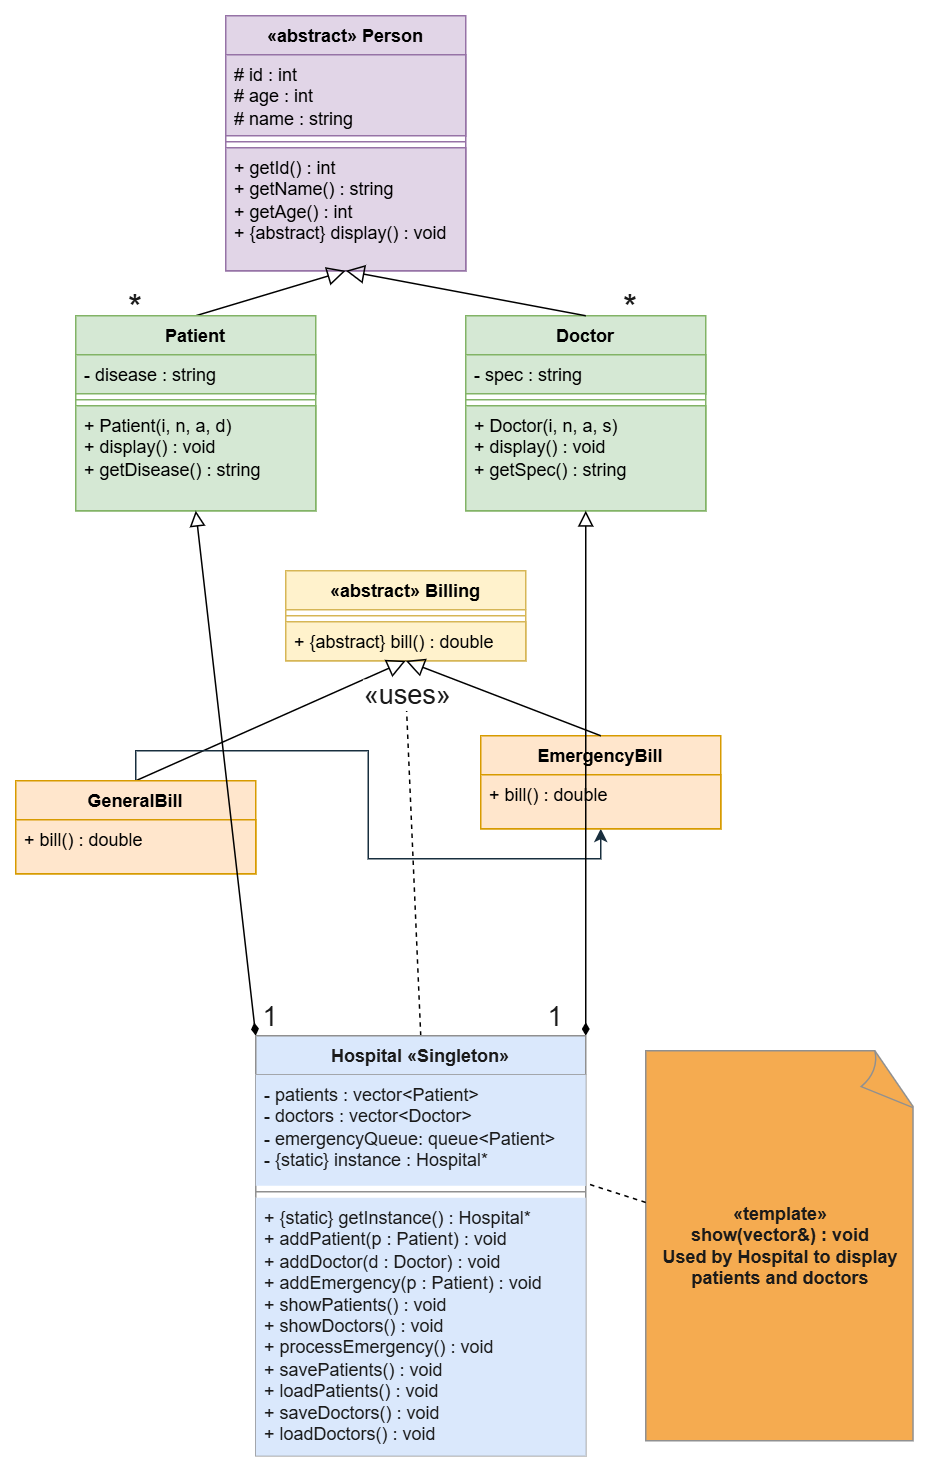

The diagram above was exported from draw.io. Its source (the exported page's mxGraphModel, read from the mxfile embedded in the PNG):
<mxGraphModel dx="1886" dy="668" grid="1" gridSize="10" guides="1" tooltips="1" connect="1" arrows="1" fold="1" page="1" pageScale="1" pageWidth="850" pageHeight="1100" math="0" shadow="0">
  <root>
    <mxCell id="0" />
    <mxCell id="1" parent="0" />
    <mxCell id="qdM4jjLNDQyIDOFV7tJi-4" parent="1" style="swimlane;fontStyle=1;align=center;verticalAlign=top;childLayout=stackLayout;horizontal=1;startSize=26;horizontalStack=0;resizeParent=1;resizeParentMax=0;resizeLast=0;collapsible=1;marginBottom=0;whiteSpace=wrap;html=1;labelBackgroundColor=none;fillColor=#e1d5e7;strokeColor=#9673a6;" value="«abstract» Person" vertex="1">
      <mxGeometry height="170" width="160" x="130" y="40" as="geometry" />
    </mxCell>
    <mxCell id="qdM4jjLNDQyIDOFV7tJi-5" parent="qdM4jjLNDQyIDOFV7tJi-4" style="text;strokeColor=#9673a6;fillColor=#e1d5e7;align=left;verticalAlign=top;spacingLeft=4;spacingRight=4;overflow=hidden;rotatable=0;points=[[0,0.5],[1,0.5]];portConstraint=eastwest;whiteSpace=wrap;html=1;labelBackgroundColor=none;" value="&lt;div&gt;# id : int&lt;/div&gt;&lt;div&gt;# age : int&lt;/div&gt;&lt;div&gt;# name : string&lt;/div&gt;" vertex="1">
      <mxGeometry height="54" width="160" y="26" as="geometry" />
    </mxCell>
    <mxCell id="qdM4jjLNDQyIDOFV7tJi-6" parent="qdM4jjLNDQyIDOFV7tJi-4" style="line;strokeWidth=1;fillColor=#e1d5e7;align=left;verticalAlign=middle;spacingTop=-1;spacingLeft=3;spacingRight=3;rotatable=0;labelPosition=right;points=[];portConstraint=eastwest;strokeColor=#9673a6;labelBackgroundColor=none;" value="" vertex="1">
      <mxGeometry height="8" width="160" y="80" as="geometry" />
    </mxCell>
    <mxCell id="qdM4jjLNDQyIDOFV7tJi-7" parent="qdM4jjLNDQyIDOFV7tJi-4" style="text;strokeColor=#9673a6;fillColor=#e1d5e7;align=left;verticalAlign=top;spacingLeft=4;spacingRight=4;overflow=hidden;rotatable=0;points=[[0,0.5],[1,0.5]];portConstraint=eastwest;whiteSpace=wrap;html=1;labelBackgroundColor=none;" value="&lt;div&gt;+ getId() : int&lt;/div&gt;&lt;div&gt;+ getName() : string&lt;/div&gt;&lt;div&gt;+ getAge() : int&lt;/div&gt;&lt;div&gt;+ {abstract} display() : void&lt;/div&gt;" vertex="1">
      <mxGeometry height="82" width="160" y="88" as="geometry" />
    </mxCell>
    <mxCell id="qdM4jjLNDQyIDOFV7tJi-28" edge="1" parent="1" source="qdM4jjLNDQyIDOFV7tJi-9" style="endArrow=block;endFill=0;endSize=10;exitX=0.5;exitY=0;entryX=0.5;entryY=1;" target="qdM4jjLNDQyIDOFV7tJi-4">
      <mxGeometry relative="1" as="geometry" />
    </mxCell>
    <mxCell id="qdM4jjLNDQyIDOFV7tJi-9" parent="1" style="swimlane;fontStyle=1;align=center;verticalAlign=top;childLayout=stackLayout;horizontal=1;startSize=26;horizontalStack=0;resizeParent=1;resizeParentMax=0;resizeLast=0;collapsible=1;marginBottom=0;whiteSpace=wrap;html=1;strokeColor=#82b366;fillColor=#d5e8d4;" value="Patient" vertex="1">
      <mxGeometry height="130" width="160" x="30" y="240" as="geometry" />
    </mxCell>
    <mxCell id="qdM4jjLNDQyIDOFV7tJi-10" parent="qdM4jjLNDQyIDOFV7tJi-9" style="text;strokeColor=#82b366;fillColor=#d5e8d4;align=left;verticalAlign=top;spacingLeft=4;spacingRight=4;overflow=hidden;rotatable=0;points=[[0,0.5],[1,0.5]];portConstraint=eastwest;whiteSpace=wrap;html=1;" value="- disease : string" vertex="1">
      <mxGeometry height="26" width="160" y="26" as="geometry" />
    </mxCell>
    <mxCell id="qdM4jjLNDQyIDOFV7tJi-11" parent="qdM4jjLNDQyIDOFV7tJi-9" style="line;strokeWidth=1;fillColor=#d5e8d4;align=left;verticalAlign=middle;spacingTop=-1;spacingLeft=3;spacingRight=3;rotatable=0;labelPosition=right;points=[];portConstraint=eastwest;strokeColor=#82b366;" value="" vertex="1">
      <mxGeometry height="8" width="160" y="52" as="geometry" />
    </mxCell>
    <mxCell id="qdM4jjLNDQyIDOFV7tJi-12" parent="qdM4jjLNDQyIDOFV7tJi-9" style="text;strokeColor=#82b366;fillColor=#d5e8d4;align=left;verticalAlign=top;spacingLeft=4;spacingRight=4;overflow=hidden;rotatable=0;points=[[0,0.5],[1,0.5]];portConstraint=eastwest;whiteSpace=wrap;html=1;" value="&lt;div&gt;+ Patient(i, n, a, d)&lt;/div&gt;&lt;div&gt;+ display() : void&lt;/div&gt;&lt;div&gt;+ getDisease() : string&lt;/div&gt;" vertex="1">
      <mxGeometry height="70" width="160" y="60" as="geometry" />
    </mxCell>
    <mxCell id="qdM4jjLNDQyIDOFV7tJi-13" parent="1" style="swimlane;fontStyle=1;align=center;verticalAlign=top;childLayout=stackLayout;horizontal=1;startSize=26;horizontalStack=0;resizeParent=1;resizeParentMax=0;resizeLast=0;collapsible=1;marginBottom=0;whiteSpace=wrap;html=1;strokeColor=#82b366;fillColor=#d5e8d4;" value="Doctor" vertex="1">
      <mxGeometry height="130" width="160" x="290" y="240" as="geometry" />
    </mxCell>
    <mxCell id="qdM4jjLNDQyIDOFV7tJi-14" parent="qdM4jjLNDQyIDOFV7tJi-13" style="text;strokeColor=#82b366;fillColor=#d5e8d4;align=left;verticalAlign=top;spacingLeft=4;spacingRight=4;overflow=hidden;rotatable=0;points=[[0,0.5],[1,0.5]];portConstraint=eastwest;whiteSpace=wrap;html=1;" value="- spec : string" vertex="1">
      <mxGeometry height="26" width="160" y="26" as="geometry" />
    </mxCell>
    <mxCell id="qdM4jjLNDQyIDOFV7tJi-15" parent="qdM4jjLNDQyIDOFV7tJi-13" style="line;strokeWidth=1;fillColor=#d5e8d4;align=left;verticalAlign=middle;spacingTop=-1;spacingLeft=3;spacingRight=3;rotatable=0;labelPosition=right;points=[];portConstraint=eastwest;strokeColor=#82b366;" value="" vertex="1">
      <mxGeometry height="8" width="160" y="52" as="geometry" />
    </mxCell>
    <mxCell id="qdM4jjLNDQyIDOFV7tJi-16" parent="qdM4jjLNDQyIDOFV7tJi-13" style="text;strokeColor=#82b366;fillColor=#d5e8d4;align=left;verticalAlign=top;spacingLeft=4;spacingRight=4;overflow=hidden;rotatable=0;points=[[0,0.5],[1,0.5]];portConstraint=eastwest;whiteSpace=wrap;html=1;" value="&lt;div&gt;+ Doctor(i, n, a, s)&lt;/div&gt;&lt;div&gt;+ display() : void&lt;/div&gt;&lt;div&gt;+ getSpec() : string&lt;/div&gt;" vertex="1">
      <mxGeometry height="70" width="160" y="60" as="geometry" />
    </mxCell>
    <mxCell id="qdM4jjLNDQyIDOFV7tJi-29" edge="1" parent="1" source="qdM4jjLNDQyIDOFV7tJi-13" style="endArrow=block;endFill=0;endSize=10;exitX=0.5;exitY=0;entryX=0.5;entryY=1;" target="qdM4jjLNDQyIDOFV7tJi-7">
      <mxGeometry relative="1" as="geometry" />
    </mxCell>
    <mxCell id="qdM4jjLNDQyIDOFV7tJi-30" parent="1" style="swimlane;fontStyle=1;align=center;verticalAlign=top;childLayout=stackLayout;horizontal=1;startSize=26;horizontalStack=0;resizeParent=1;resizeParentMax=0;resizeLast=0;collapsible=1;marginBottom=0;whiteSpace=wrap;html=1;strokeColor=#d6b656;fillColor=#fff2cc;" value="«abstract» Billing" vertex="1">
      <mxGeometry height="60" width="160" x="170" y="410" as="geometry" />
    </mxCell>
    <mxCell id="qdM4jjLNDQyIDOFV7tJi-32" parent="qdM4jjLNDQyIDOFV7tJi-30" style="line;strokeWidth=1;fillColor=none;align=left;verticalAlign=middle;spacingTop=-1;spacingLeft=3;spacingRight=3;rotatable=0;labelPosition=right;points=[];portConstraint=eastwest;strokeColor=inherit;fontColor=#1A1A1A;" value="" vertex="1">
      <mxGeometry height="8" width="160" y="26" as="geometry" />
    </mxCell>
    <mxCell id="qdM4jjLNDQyIDOFV7tJi-33" parent="qdM4jjLNDQyIDOFV7tJi-30" style="text;strokeColor=#d6b656;fillColor=#fff2cc;align=left;verticalAlign=top;spacingLeft=4;spacingRight=4;overflow=hidden;rotatable=0;points=[[0,0.5],[1,0.5]];portConstraint=eastwest;whiteSpace=wrap;html=1;" value="+ {abstract} bill() : double" vertex="1">
      <mxGeometry height="26" width="160" y="34" as="geometry" />
    </mxCell>
    <mxCell id="qdM4jjLNDQyIDOFV7tJi-63" edge="1" parent="1" source="qdM4jjLNDQyIDOFV7tJi-40" style="endArrow=block;endFill=0;endSize=10;exitX=0.5;exitY=0;entryX=0.5;entryY=1;" target="qdM4jjLNDQyIDOFV7tJi-30">
      <mxGeometry relative="1" as="geometry" />
    </mxCell>
    <mxCell id="qdM4jjLNDQyIDOFV7tJi-103" edge="1" parent="1" source="qdM4jjLNDQyIDOFV7tJi-40" style="edgeStyle=orthogonalEdgeStyle;rounded=0;orthogonalLoop=1;jettySize=auto;html=1;exitX=0.5;exitY=0;exitDx=0;exitDy=0;entryX=0.5;entryY=1;entryDx=0;entryDy=0;strokeColor=#182E3E;fontColor=#1A1A1A;" target="qdM4jjLNDQyIDOFV7tJi-51">
      <mxGeometry relative="1" as="geometry" />
    </mxCell>
    <mxCell id="qdM4jjLNDQyIDOFV7tJi-40" parent="1" style="swimlane;fontStyle=1;align=center;verticalAlign=top;childLayout=stackLayout;horizontal=1;startSize=26;horizontalStack=0;resizeParent=1;resizeParentMax=0;resizeLast=0;collapsible=1;marginBottom=0;whiteSpace=wrap;html=1;strokeColor=#d79b00;fillColor=#ffe6cc;" value="GeneralBill" vertex="1">
      <mxGeometry height="62" width="160" x="-10" y="550" as="geometry" />
    </mxCell>
    <mxCell id="qdM4jjLNDQyIDOFV7tJi-43" parent="qdM4jjLNDQyIDOFV7tJi-40" style="text;strokeColor=#d79b00;fillColor=#ffe6cc;align=left;verticalAlign=top;spacingLeft=4;spacingRight=4;overflow=hidden;rotatable=0;points=[[0,0.5],[1,0.5]];portConstraint=eastwest;whiteSpace=wrap;html=1;" value="+ bill() : double" vertex="1">
      <mxGeometry height="36" width="160" y="26" as="geometry" />
    </mxCell>
    <mxCell id="qdM4jjLNDQyIDOFV7tJi-51" parent="1" style="swimlane;fontStyle=1;align=center;verticalAlign=top;childLayout=stackLayout;horizontal=1;startSize=26;horizontalStack=0;resizeParent=1;resizeParentMax=0;resizeLast=0;collapsible=1;marginBottom=0;whiteSpace=wrap;html=1;strokeColor=#d79b00;fillColor=#ffe6cc;" value="EmergencyBill" vertex="1">
      <mxGeometry height="62" width="160" x="300" y="520" as="geometry" />
    </mxCell>
    <mxCell id="qdM4jjLNDQyIDOFV7tJi-53" parent="qdM4jjLNDQyIDOFV7tJi-51" style="text;strokeColor=#d79b00;fillColor=#ffe6cc;align=left;verticalAlign=top;spacingLeft=4;spacingRight=4;overflow=hidden;rotatable=0;points=[[0,0.5],[1,0.5]];portConstraint=eastwest;whiteSpace=wrap;html=1;" value="+ bill() : double" vertex="1">
      <mxGeometry height="36" width="160" y="26" as="geometry" />
    </mxCell>
    <mxCell id="qdM4jjLNDQyIDOFV7tJi-64" edge="1" parent="1" source="qdM4jjLNDQyIDOFV7tJi-51" style="endArrow=block;endFill=0;endSize=10;exitX=0.5;exitY=0;entryX=0.5;entryY=1;" target="qdM4jjLNDQyIDOFV7tJi-33">
      <mxGeometry relative="1" as="geometry" />
    </mxCell>
    <mxCell id="qdM4jjLNDQyIDOFV7tJi-80" edge="1" parent="1" source="qdM4jjLNDQyIDOFV7tJi-65" style="startArrow=diamondThin;startFill=1;endArrow=block;endFill=0;endSize=8;exitX=0;exitY=0;entryX=0.5;entryY=1;" target="qdM4jjLNDQyIDOFV7tJi-9">
      <mxGeometry relative="1" as="geometry" />
    </mxCell>
    <mxCell id="qdM4jjLNDQyIDOFV7tJi-90" edge="1" parent="1" source="qdM4jjLNDQyIDOFV7tJi-65" style="startArrow=diamondThin;startFill=1;endArrow=block;endFill=0;endSize=8;exitX=1;exitY=0;entryX=0.5;entryY=1;" target="qdM4jjLNDQyIDOFV7tJi-13">
      <mxGeometry relative="1" as="geometry" />
    </mxCell>
    <mxCell id="qdM4jjLNDQyIDOFV7tJi-93" edge="1" parent="1" source="qdM4jjLNDQyIDOFV7tJi-65" style="dashed=1;endArrow=open;endFill=0;exitX=0.5;exitY=0;">
      <mxGeometry relative="1" as="geometry">
        <mxPoint x="250" y="490" as="targetPoint" />
      </mxGeometry>
    </mxCell>
    <mxCell id="qdM4jjLNDQyIDOFV7tJi-94" connectable="0" parent="qdM4jjLNDQyIDOFV7tJi-93" style="edgeLabel;html=1;align=center;verticalAlign=middle;resizable=0;points=[];strokeColor=#909090;fontColor=#1A1A1A;fillColor=#F5AB50;" value="" vertex="1">
      <mxGeometry relative="1" x="0.5333" y="-2" as="geometry">
        <mxPoint y="1" as="offset" />
      </mxGeometry>
    </mxCell>
    <mxCell id="qdM4jjLNDQyIDOFV7tJi-96" connectable="0" parent="qdM4jjLNDQyIDOFV7tJi-93" style="edgeLabel;html=1;align=center;verticalAlign=middle;resizable=0;points=[];strokeColor=#909090;fontColor=#1A1A1A;fillColor=#F5AB50;" value="&lt;font style=&quot;font-size: 18px;&quot;&gt;«uses»&lt;/font&gt;" vertex="1">
      <mxGeometry relative="1" x="0.9806" as="geometry">
        <mxPoint as="offset" />
      </mxGeometry>
    </mxCell>
    <mxCell id="qdM4jjLNDQyIDOFV7tJi-65" parent="1" style="swimlane;fontStyle=1;align=center;verticalAlign=top;childLayout=stackLayout;horizontal=1;startSize=26;horizontalStack=0;resizeParent=1;resizeParentMax=0;resizeLast=0;collapsible=1;marginBottom=0;whiteSpace=wrap;html=1;strokeColor=#909090;fontColor=#1A1A1A;fillColor=#DAE8FC;" value="Hospital «Singleton»" vertex="1">
      <mxGeometry height="280" width="220" x="150" y="720" as="geometry" />
    </mxCell>
    <mxCell id="qdM4jjLNDQyIDOFV7tJi-66" parent="qdM4jjLNDQyIDOFV7tJi-65" style="text;strokeColor=none;fillColor=#DAE8FC;align=left;verticalAlign=top;spacingLeft=4;spacingRight=4;overflow=hidden;rotatable=0;points=[[0,0.5],[1,0.5]];portConstraint=eastwest;whiteSpace=wrap;html=1;fontColor=#1A1A1A;" value="&lt;div&gt;- patients : vector&amp;lt;Patient&amp;gt;&lt;/div&gt;&lt;div&gt;- doctors : vector&amp;lt;Doctor&amp;gt;&lt;/div&gt;&lt;div&gt;- emergencyQueue: queue&amp;lt;Patient&amp;gt;&lt;/div&gt;&lt;div&gt;- {static} instance : Hospital*&lt;/div&gt;" vertex="1">
      <mxGeometry height="74" width="220" y="26" as="geometry" />
    </mxCell>
    <mxCell id="qdM4jjLNDQyIDOFV7tJi-67" parent="qdM4jjLNDQyIDOFV7tJi-65" style="line;strokeWidth=1;fillColor=none;align=left;verticalAlign=middle;spacingTop=-1;spacingLeft=3;spacingRight=3;rotatable=0;labelPosition=right;points=[];portConstraint=eastwest;strokeColor=inherit;fontColor=#1A1A1A;" value="" vertex="1">
      <mxGeometry height="8" width="220" y="100" as="geometry" />
    </mxCell>
    <mxCell id="qdM4jjLNDQyIDOFV7tJi-68" parent="qdM4jjLNDQyIDOFV7tJi-65" style="text;strokeColor=none;fillColor=#DAE8FC;align=left;verticalAlign=top;spacingLeft=4;spacingRight=4;overflow=hidden;rotatable=0;points=[[0,0.5],[1,0.5]];portConstraint=eastwest;whiteSpace=wrap;html=1;fontColor=#1A1A1A;" value="&lt;div&gt;+ {static} getInstance() : Hospital*&lt;/div&gt;&lt;div&gt;+ addPatient(p : Patient) : void&lt;/div&gt;&lt;div&gt;+ addDoctor(d : Doctor) : void&lt;/div&gt;&lt;div&gt;+ addEmergency(p : Patient) : void&lt;/div&gt;&lt;div&gt;+ showPatients() : void&lt;/div&gt;&lt;div&gt;+ showDoctors() : void&lt;/div&gt;&lt;div&gt;+ processEmergency() : void&lt;/div&gt;&lt;div&gt;+ savePatients() : void&lt;/div&gt;&lt;div&gt;+ loadPatients() : void&lt;/div&gt;&lt;div&gt;+ saveDoctors() : void&lt;/div&gt;&lt;div&gt;+ loadDoctors() : void&lt;/div&gt;" vertex="1">
      <mxGeometry height="172" width="220" y="108" as="geometry" />
    </mxCell>
    <mxCell id="qdM4jjLNDQyIDOFV7tJi-81" parent="1" style="text;html=1;whiteSpace=wrap;strokeColor=none;fillColor=none;align=center;verticalAlign=middle;rounded=0;fontColor=#1A1A1A;" value="&lt;font style=&quot;font-size: 18px;&quot;&gt;1&lt;/font&gt;&lt;div&gt;&lt;br&gt;&lt;/div&gt;" vertex="1">
      <mxGeometry height="30" width="60" x="130" y="700" as="geometry" />
    </mxCell>
    <mxCell id="qdM4jjLNDQyIDOFV7tJi-91" parent="1" style="text;html=1;whiteSpace=wrap;strokeColor=none;fillColor=none;align=center;verticalAlign=middle;rounded=0;fontColor=#1A1A1A;" value="&lt;font style=&quot;font-size: 18px;&quot;&gt;1&lt;/font&gt;&lt;div&gt;&lt;br&gt;&lt;/div&gt;" vertex="1">
      <mxGeometry height="30" width="60" x="320" y="700" as="geometry" />
    </mxCell>
    <mxCell id="qdM4jjLNDQyIDOFV7tJi-92" parent="1" style="text;html=1;whiteSpace=wrap;strokeColor=none;fillColor=none;align=center;verticalAlign=middle;rounded=0;fontColor=#1A1A1A;" value="&lt;font style=&quot;font-size: 24px;&quot;&gt;*&lt;/font&gt;" vertex="1">
      <mxGeometry height="30" width="60" x="370" y="220" as="geometry" />
    </mxCell>
    <mxCell id="qdM4jjLNDQyIDOFV7tJi-98" parent="1" style="whiteSpace=wrap;html=1;shape=mxgraph.basic.document;strokeColor=#909090;fontColor=#1A1A1A;fillColor=#F5AB50;" value="&lt;b&gt;«template»&lt;br&gt;show(vector&amp;amp;) : void&lt;br&gt;Used by Hospital to display&lt;br&gt;patients and doctors&lt;/b&gt;" vertex="1">
      <mxGeometry height="260" width="180" x="410" y="730" as="geometry" />
    </mxCell>
    <mxCell id="qdM4jjLNDQyIDOFV7tJi-102" parent="1" style="text;html=1;whiteSpace=wrap;strokeColor=none;fillColor=none;align=center;verticalAlign=middle;rounded=0;fontColor=#1A1A1A;" value="&lt;font style=&quot;font-size: 24px;&quot;&gt;*&lt;/font&gt;" vertex="1">
      <mxGeometry height="30" width="60" x="40" y="220" as="geometry" />
    </mxCell>
    <mxCell id="qdM4jjLNDQyIDOFV7tJi-109" edge="1" parent="1" source="qdM4jjLNDQyIDOFV7tJi-98" style="dashed=1;endArrow=none;" target="qdM4jjLNDQyIDOFV7tJi-66">
      <mxGeometry relative="1" as="geometry" />
    </mxCell>
    <mxCell id="qdM4jjLNDQyIDOFV7tJi-110" connectable="0" parent="qdM4jjLNDQyIDOFV7tJi-109" style="edgeLabel;html=1;align=center;verticalAlign=middle;resizable=0;points=[];strokeColor=#909090;fontColor=#1A1A1A;fillColor=#F5AB50;" value="" vertex="1">
      <mxGeometry relative="1" x="-0.3831" y="3" as="geometry">
        <mxPoint x="-1" as="offset" />
      </mxGeometry>
    </mxCell>
  </root>
</mxGraphModel>